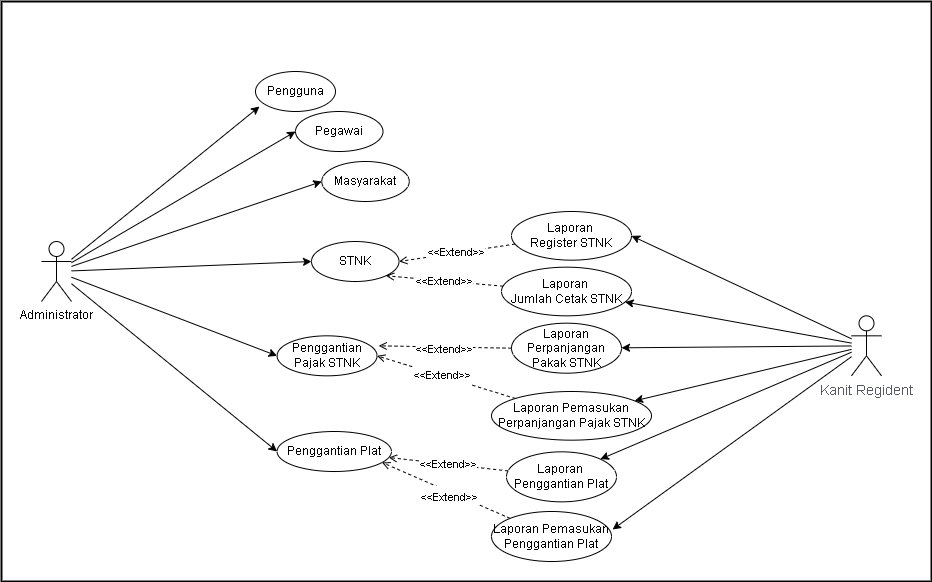

The diagram above was exported from draw.io. Its source (the exported page's mxGraphModel, read from the mxfile embedded in the PNG):
<mxGraphModel dx="868" dy="450" grid="1" gridSize="10" guides="1" tooltips="1" connect="1" arrows="1" fold="1" page="1" pageScale="1" pageWidth="827" pageHeight="1169" math="0" shadow="0">
  <root>
    <mxCell id="0" />
    <mxCell id="1" parent="0" />
    <mxCell id="SgekrHzuSO5nxtgA-uwc-48" value="" style="rounded=0;whiteSpace=wrap;html=1;strokeWidth=2;" parent="1" vertex="1">
      <mxGeometry x="160" y="310" width="930" height="580" as="geometry" />
    </mxCell>
    <mxCell id="SgekrHzuSO5nxtgA-uwc-1" style="orthogonalLoop=1;jettySize=auto;html=1;entryX=0.05;entryY=0.875;entryDx=0;entryDy=0;entryPerimeter=0;strokeColor=default;rounded=1;" parent="1" source="SgekrHzuSO5nxtgA-uwc-10" target="SgekrHzuSO5nxtgA-uwc-11" edge="1">
      <mxGeometry relative="1" as="geometry" />
    </mxCell>
    <mxCell id="SgekrHzuSO5nxtgA-uwc-3" style="rounded=0;orthogonalLoop=1;jettySize=auto;html=1;entryX=0;entryY=0.5;entryDx=0;entryDy=0;" parent="1" source="SgekrHzuSO5nxtgA-uwc-10" target="SgekrHzuSO5nxtgA-uwc-27" edge="1">
      <mxGeometry relative="1" as="geometry" />
    </mxCell>
    <mxCell id="SgekrHzuSO5nxtgA-uwc-4" style="edgeStyle=none;rounded=0;orthogonalLoop=1;jettySize=auto;html=1;entryX=0;entryY=0.5;entryDx=0;entryDy=0;" parent="1" source="SgekrHzuSO5nxtgA-uwc-10" target="SgekrHzuSO5nxtgA-uwc-28" edge="1">
      <mxGeometry relative="1" as="geometry" />
    </mxCell>
    <mxCell id="SgekrHzuSO5nxtgA-uwc-6" style="edgeStyle=none;rounded=0;orthogonalLoop=1;jettySize=auto;html=1;entryX=0;entryY=0.5;entryDx=0;entryDy=0;" parent="1" source="SgekrHzuSO5nxtgA-uwc-10" target="SgekrHzuSO5nxtgA-uwc-26" edge="1">
      <mxGeometry relative="1" as="geometry" />
    </mxCell>
    <mxCell id="SgekrHzuSO5nxtgA-uwc-7" style="edgeStyle=none;rounded=0;orthogonalLoop=1;jettySize=auto;html=1;entryX=0;entryY=0.5;entryDx=0;entryDy=0;" parent="1" source="SgekrHzuSO5nxtgA-uwc-10" target="SgekrHzuSO5nxtgA-uwc-13" edge="1">
      <mxGeometry relative="1" as="geometry" />
    </mxCell>
    <mxCell id="SgekrHzuSO5nxtgA-uwc-8" style="edgeStyle=none;rounded=0;orthogonalLoop=1;jettySize=auto;html=1;entryX=0;entryY=0.5;entryDx=0;entryDy=0;" parent="1" source="SgekrHzuSO5nxtgA-uwc-10" target="SgekrHzuSO5nxtgA-uwc-20" edge="1">
      <mxGeometry relative="1" as="geometry" />
    </mxCell>
    <mxCell id="SgekrHzuSO5nxtgA-uwc-10" value="Administrator" style="shape=umlActor;verticalLabelPosition=bottom;verticalAlign=top;html=1;outlineConnect=0;" parent="1" vertex="1">
      <mxGeometry x="200" y="550" width="30" height="60" as="geometry" />
    </mxCell>
    <mxCell id="SgekrHzuSO5nxtgA-uwc-11" value="Pengguna" style="ellipse;whiteSpace=wrap;html=1;" parent="1" vertex="1">
      <mxGeometry x="414" y="380" width="80" height="40" as="geometry" />
    </mxCell>
    <mxCell id="SgekrHzuSO5nxtgA-uwc-13" value="Penggantian Plat" style="ellipse;whiteSpace=wrap;html=1;" parent="1" vertex="1">
      <mxGeometry x="435.5699999999999" y="740.0000000000001" width="114.38" height="40" as="geometry" />
    </mxCell>
    <mxCell id="SgekrHzuSO5nxtgA-uwc-45" value="&lt;p style=&quot;line-height: 0.1&quot;&gt;&lt;br&gt;&lt;br&gt;&lt;span style=&quot;color: rgb(0 , 0 , 0) ; font-family: &amp;#34;helvetica&amp;#34; ; font-size: 11px ; font-style: normal ; font-weight: 400 ; letter-spacing: normal ; text-align: center ; text-indent: 0px ; text-transform: none ; word-spacing: 0px ; background-color: rgb(255 , 255 , 255) ; display: inline ; float: none&quot;&gt;&amp;lt;&amp;lt;Extend&amp;gt;&amp;gt;&lt;/span&gt;&lt;br&gt;&lt;br&gt;&lt;/p&gt;" style="edgeStyle=none;rounded=0;orthogonalLoop=1;jettySize=auto;html=1;endArrow=open;endFill=0;dashed=1;entryX=1;entryY=0.5;entryDx=0;entryDy=0;" parent="1" source="SgekrHzuSO5nxtgA-uwc-15" target="SgekrHzuSO5nxtgA-uwc-26" edge="1">
      <mxGeometry x="0.0656" y="-1" relative="1" as="geometry">
        <mxPoint x="554.0462056805179" y="706.658394976502" as="targetPoint" />
        <mxPoint as="offset" />
      </mxGeometry>
    </mxCell>
    <mxCell id="SgekrHzuSO5nxtgA-uwc-15" value="Laporan Pemasukan Perpanjangan Pajak STNK" style="ellipse;whiteSpace=wrap;html=1;" parent="1" vertex="1">
      <mxGeometry x="650" y="700" width="160" height="48.66" as="geometry" />
    </mxCell>
    <mxCell id="SgekrHzuSO5nxtgA-uwc-16" value="Laporan &lt;br&gt;Jumlah Cetak STNK" style="ellipse;whiteSpace=wrap;html=1;" parent="1" vertex="1">
      <mxGeometry x="660" y="575.67" width="130" height="48.66" as="geometry" />
    </mxCell>
    <mxCell id="SgekrHzuSO5nxtgA-uwc-46" value="&#10;&#10;&lt;span style=&quot;color: rgb(0, 0, 0); font-family: helvetica; font-size: 11px; font-style: normal; font-weight: 400; letter-spacing: normal; text-align: center; text-indent: 0px; text-transform: none; word-spacing: 0px; background-color: rgb(255, 255, 255); display: inline; float: none;&quot;&gt;&amp;lt;&amp;lt;Extend&amp;gt;&amp;gt;&lt;/span&gt;&#10;&#10;" style="edgeStyle=none;rounded=0;orthogonalLoop=1;jettySize=auto;html=1;endArrow=open;endFill=0;dashed=1;" parent="1" source="SgekrHzuSO5nxtgA-uwc-18" target="SgekrHzuSO5nxtgA-uwc-13" edge="1">
      <mxGeometry relative="1" as="geometry">
        <mxPoint x="553.5502982650107" y="765.2643339094639" as="targetPoint" />
      </mxGeometry>
    </mxCell>
    <mxCell id="SgekrHzuSO5nxtgA-uwc-18" value="Laporan &lt;br&gt;Penggantian Plat" style="ellipse;whiteSpace=wrap;html=1;" parent="1" vertex="1">
      <mxGeometry x="665" y="760.3399999999999" width="110" height="50" as="geometry" />
    </mxCell>
    <mxCell id="SgekrHzuSO5nxtgA-uwc-20" value="STNK" style="ellipse;whiteSpace=wrap;html=1;" parent="1" vertex="1">
      <mxGeometry x="470" y="549.9999999999999" width="87.5" height="40" as="geometry" />
    </mxCell>
    <mxCell id="SgekrHzuSO5nxtgA-uwc-21" value="Laporan&lt;br&gt;Perpanjangan Pakak STNK" style="ellipse;whiteSpace=wrap;html=1;" parent="1" vertex="1">
      <mxGeometry x="670" y="631.6800000000001" width="110" height="50" as="geometry" />
    </mxCell>
    <mxCell id="SgekrHzuSO5nxtgA-uwc-26" value="Penggantian Pajak STNK" style="ellipse;whiteSpace=wrap;html=1;" parent="1" vertex="1">
      <mxGeometry x="435.57" y="644.33" width="100" height="40" as="geometry" />
    </mxCell>
    <mxCell id="SgekrHzuSO5nxtgA-uwc-27" value="Pegawai" style="ellipse;whiteSpace=wrap;html=1;" parent="1" vertex="1">
      <mxGeometry x="454" y="420" width="87.5" height="40" as="geometry" />
    </mxCell>
    <mxCell id="SgekrHzuSO5nxtgA-uwc-28" value="Masyarakat" style="ellipse;whiteSpace=wrap;html=1;" parent="1" vertex="1">
      <mxGeometry x="480.25" y="470" width="87.5" height="40" as="geometry" />
    </mxCell>
    <mxCell id="SgekrHzuSO5nxtgA-uwc-41" value="&amp;lt;&amp;lt;Extend&amp;gt;&amp;gt;" style="edgeStyle=none;rounded=0;orthogonalLoop=1;jettySize=auto;html=1;entryX=1;entryY=0.5;entryDx=0;entryDy=0;endArrow=open;endFill=0;dashed=1;" parent="1" source="SgekrHzuSO5nxtgA-uwc-30" target="SgekrHzuSO5nxtgA-uwc-20" edge="1">
      <mxGeometry relative="1" as="geometry" />
    </mxCell>
    <mxCell id="SgekrHzuSO5nxtgA-uwc-30" value="Laporan &lt;br&gt;Register STNK" style="ellipse;whiteSpace=wrap;html=1;" parent="1" vertex="1">
      <mxGeometry x="670" y="520" width="120" height="48.66" as="geometry" />
    </mxCell>
    <mxCell id="SgekrHzuSO5nxtgA-uwc-47" value="&lt;p style=&quot;line-height: 0&quot;&gt;&lt;br&gt;&lt;br&gt;&lt;span style=&quot;color: rgb(0 , 0 , 0) ; font-family: &amp;#34;helvetica&amp;#34; ; font-size: 11px ; font-style: normal ; font-weight: 400 ; letter-spacing: normal ; text-align: center ; text-indent: 0px ; text-transform: none ; word-spacing: 0px ; background-color: rgb(255 , 255 , 255) ; display: inline ; float: none&quot;&gt;&amp;lt;&amp;lt;Extend&amp;gt;&amp;gt;&lt;/span&gt;&lt;br&gt;&lt;br&gt;&lt;/p&gt;" style="edgeStyle=none;rounded=0;orthogonalLoop=1;jettySize=auto;html=1;endArrow=open;endFill=0;dashed=1;entryX=0.918;entryY=0.775;entryDx=0;entryDy=0;entryPerimeter=0;" parent="1" source="SgekrHzuSO5nxtgA-uwc-31" target="SgekrHzuSO5nxtgA-uwc-13" edge="1">
      <mxGeometry x="-0.0873" y="4" relative="1" as="geometry">
        <mxPoint x="558.9129403932238" y="817.2763344988812" as="targetPoint" />
        <mxPoint as="offset" />
      </mxGeometry>
    </mxCell>
    <mxCell id="SgekrHzuSO5nxtgA-uwc-31" value="Laporan Pemasukan Penggantian Plat" style="ellipse;whiteSpace=wrap;html=1;" parent="1" vertex="1">
      <mxGeometry x="650" y="820" width="120" height="50" as="geometry" />
    </mxCell>
    <mxCell id="SgekrHzuSO5nxtgA-uwc-35" style="rounded=0;orthogonalLoop=1;jettySize=auto;html=1;entryX=1;entryY=0.5;entryDx=0;entryDy=0;" parent="1" source="SgekrHzuSO5nxtgA-uwc-34" target="SgekrHzuSO5nxtgA-uwc-30" edge="1">
      <mxGeometry relative="1" as="geometry" />
    </mxCell>
    <mxCell id="SgekrHzuSO5nxtgA-uwc-36" style="edgeStyle=none;rounded=0;orthogonalLoop=1;jettySize=auto;html=1;" parent="1" source="SgekrHzuSO5nxtgA-uwc-34" target="SgekrHzuSO5nxtgA-uwc-16" edge="1">
      <mxGeometry relative="1" as="geometry" />
    </mxCell>
    <mxCell id="SgekrHzuSO5nxtgA-uwc-37" style="edgeStyle=none;rounded=0;orthogonalLoop=1;jettySize=auto;html=1;" parent="1" source="SgekrHzuSO5nxtgA-uwc-34" target="SgekrHzuSO5nxtgA-uwc-21" edge="1">
      <mxGeometry relative="1" as="geometry" />
    </mxCell>
    <mxCell id="SgekrHzuSO5nxtgA-uwc-38" style="edgeStyle=none;rounded=0;orthogonalLoop=1;jettySize=auto;html=1;" parent="1" source="SgekrHzuSO5nxtgA-uwc-34" target="SgekrHzuSO5nxtgA-uwc-15" edge="1">
      <mxGeometry relative="1" as="geometry" />
    </mxCell>
    <mxCell id="SgekrHzuSO5nxtgA-uwc-39" style="edgeStyle=none;rounded=0;orthogonalLoop=1;jettySize=auto;html=1;entryX=1;entryY=0;entryDx=0;entryDy=0;" parent="1" source="SgekrHzuSO5nxtgA-uwc-34" target="SgekrHzuSO5nxtgA-uwc-18" edge="1">
      <mxGeometry relative="1" as="geometry" />
    </mxCell>
    <mxCell id="SgekrHzuSO5nxtgA-uwc-40" style="edgeStyle=none;rounded=0;orthogonalLoop=1;jettySize=auto;html=1;entryX=1.009;entryY=0.36;entryDx=0;entryDy=0;entryPerimeter=0;" parent="1" source="SgekrHzuSO5nxtgA-uwc-34" target="SgekrHzuSO5nxtgA-uwc-31" edge="1">
      <mxGeometry relative="1" as="geometry" />
    </mxCell>
    <mxCell id="SgekrHzuSO5nxtgA-uwc-34" value="&lt;span style=&quot;color: rgb(87 , 89 , 98) ; font-family: &amp;#34;lato&amp;#34; , sans-serif ; font-size: 14px ; text-align: left ; background-color: rgb(255 , 255 , 255)&quot;&gt;Kanit Regident&lt;/span&gt;" style="shape=umlActor;verticalLabelPosition=bottom;verticalAlign=top;html=1;outlineConnect=0;" parent="1" vertex="1">
      <mxGeometry x="1010" y="624.3299999999999" width="30" height="60" as="geometry" />
    </mxCell>
    <mxCell id="UFhz7uWODWkrFy4Rdz8x-1" value="&lt;p style=&quot;line-height: 0&quot;&gt;&amp;lt;&amp;lt;Extend&amp;gt;&amp;gt;&lt;/p&gt;" style="edgeStyle=none;rounded=0;orthogonalLoop=1;jettySize=auto;html=1;entryX=1;entryY=1;entryDx=0;entryDy=0;endArrow=open;endFill=0;dashed=1;" edge="1" parent="1" source="SgekrHzuSO5nxtgA-uwc-16" target="SgekrHzuSO5nxtgA-uwc-20">
      <mxGeometry relative="1" as="geometry">
        <mxPoint x="683.5187912441243" y="562.5394780168424" as="sourcePoint" />
        <mxPoint x="567.5" y="579.9999999999999" as="targetPoint" />
      </mxGeometry>
    </mxCell>
    <mxCell id="UFhz7uWODWkrFy4Rdz8x-2" value="&lt;p style=&quot;line-height: 0&quot;&gt;&lt;br&gt;&lt;br&gt;&lt;span style=&quot;color: rgb(0 , 0 , 0) ; font-family: &amp;#34;helvetica&amp;#34; ; font-size: 11px ; font-style: normal ; font-weight: 400 ; letter-spacing: normal ; text-align: center ; text-indent: 0px ; text-transform: none ; word-spacing: 0px ; background-color: rgb(255 , 255 , 255) ; display: inline ; float: none&quot;&gt;&amp;lt;&amp;lt;Extend&amp;gt;&amp;gt;&lt;/span&gt;&lt;br&gt;&lt;br&gt;&lt;/p&gt;" style="edgeStyle=none;rounded=0;orthogonalLoop=1;jettySize=auto;html=1;endArrow=open;endFill=0;dashed=1;entryX=1.016;entryY=0.25;entryDx=0;entryDy=0;entryPerimeter=0;exitX=0;exitY=0.5;exitDx=0;exitDy=0;" edge="1" parent="1" source="SgekrHzuSO5nxtgA-uwc-21" target="SgekrHzuSO5nxtgA-uwc-26">
      <mxGeometry x="0.0037" y="2" relative="1" as="geometry">
        <mxPoint x="675.0606640764902" y="724.5502229246108" as="sourcePoint" />
        <mxPoint x="538.3799999999962" y="700" as="targetPoint" />
        <mxPoint as="offset" />
      </mxGeometry>
    </mxCell>
  </root>
</mxGraphModel>